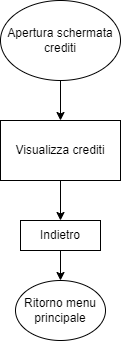

The diagram above was exported from draw.io. Its source (the exported page's mxGraphModel, read from the mxfile embedded in the PNG):
<mxGraphModel dx="1377" dy="843" grid="1" gridSize="10" guides="1" tooltips="1" connect="1" arrows="1" fold="1" page="1" pageScale="1" pageWidth="827" pageHeight="1169" math="0" shadow="0">
  <root>
    <mxCell id="WIyWlLk6GJQsqaUBKTNV-0" />
    <mxCell id="WIyWlLk6GJQsqaUBKTNV-1" parent="WIyWlLk6GJQsqaUBKTNV-0" />
    <mxCell id="MjUCELAW5gRXglRftHpv-0" value="Apertura schermata crediti" style="ellipse;whiteSpace=wrap;html=1;" vertex="1" parent="WIyWlLk6GJQsqaUBKTNV-1">
      <mxGeometry x="160" y="80" width="120" height="80" as="geometry" />
    </mxCell>
    <mxCell id="MjUCELAW5gRXglRftHpv-1" value="" style="endArrow=classic;html=1;rounded=0;exitX=0.5;exitY=1;exitDx=0;exitDy=0;entryX=0.5;entryY=0;entryDx=0;entryDy=0;" edge="1" parent="WIyWlLk6GJQsqaUBKTNV-1" source="MjUCELAW5gRXglRftHpv-0" target="MjUCELAW5gRXglRftHpv-2">
      <mxGeometry width="50" height="50" relative="1" as="geometry">
        <mxPoint x="210" y="250" as="sourcePoint" />
        <mxPoint x="220" y="200" as="targetPoint" />
      </mxGeometry>
    </mxCell>
    <mxCell id="MjUCELAW5gRXglRftHpv-2" value="Visualizza crediti" style="rounded=0;whiteSpace=wrap;html=1;" vertex="1" parent="WIyWlLk6GJQsqaUBKTNV-1">
      <mxGeometry x="160" y="200" width="120" height="60" as="geometry" />
    </mxCell>
    <mxCell id="MjUCELAW5gRXglRftHpv-3" value="" style="endArrow=classic;html=1;rounded=0;exitX=0.5;exitY=1;exitDx=0;exitDy=0;entryX=0.5;entryY=0;entryDx=0;entryDy=0;" edge="1" parent="WIyWlLk6GJQsqaUBKTNV-1" source="MjUCELAW5gRXglRftHpv-2" target="MjUCELAW5gRXglRftHpv-4">
      <mxGeometry width="50" height="50" relative="1" as="geometry">
        <mxPoint x="200" y="340" as="sourcePoint" />
        <mxPoint x="220" y="300" as="targetPoint" />
      </mxGeometry>
    </mxCell>
    <mxCell id="MjUCELAW5gRXglRftHpv-4" value="Indietro" style="rounded=0;whiteSpace=wrap;html=1;" vertex="1" parent="WIyWlLk6GJQsqaUBKTNV-1">
      <mxGeometry x="180" y="300" width="80" height="30" as="geometry" />
    </mxCell>
    <mxCell id="MjUCELAW5gRXglRftHpv-5" value="Ritorno menu principale" style="ellipse;whiteSpace=wrap;html=1;" vertex="1" parent="WIyWlLk6GJQsqaUBKTNV-1">
      <mxGeometry x="175" y="360" width="90" height="60" as="geometry" />
    </mxCell>
    <mxCell id="MjUCELAW5gRXglRftHpv-6" value="" style="endArrow=classic;html=1;rounded=0;exitX=0.5;exitY=1;exitDx=0;exitDy=0;entryX=0.5;entryY=0;entryDx=0;entryDy=0;" edge="1" parent="WIyWlLk6GJQsqaUBKTNV-1" source="MjUCELAW5gRXglRftHpv-4" target="MjUCELAW5gRXglRftHpv-5">
      <mxGeometry width="50" height="50" relative="1" as="geometry">
        <mxPoint x="280" y="380" as="sourcePoint" />
        <mxPoint x="330" y="330" as="targetPoint" />
      </mxGeometry>
    </mxCell>
  </root>
</mxGraphModel>